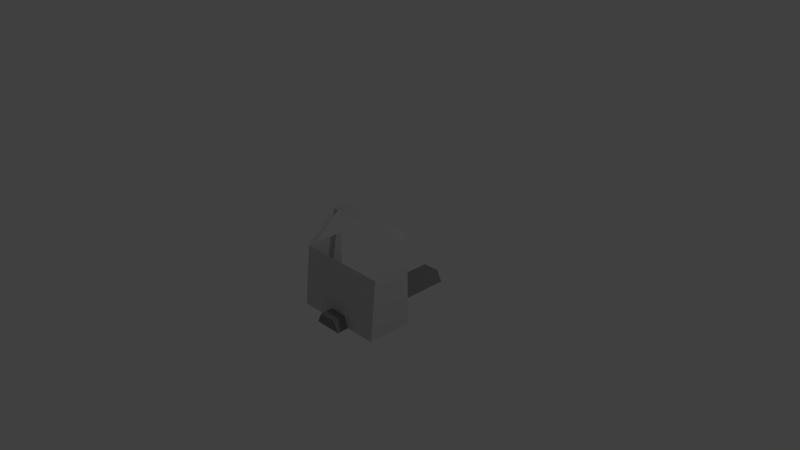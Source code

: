 # Source: cockpit.blend  (saved by Blender 2.69.0; exported with 4.5.12 LTS)
import bpy
from mathutils import Matrix  # noqa: F401  (used for matrix-valued properties, if any)

bpy.ops.wm.read_factory_settings(use_empty=True)
scene = bpy.context.scene
scene.name = 'Scene'

# ---- collections
col_collection_1 = bpy.data.collections.new('Collection 1'); scene.collection.children.link(col_collection_1)

# ---- materials (node trees are filled in below, after node groups)
mat_grey = bpy.data.materials.new('grey')
mat_grey.alpha_threshold = 0.0
mat_grey.use_transparent_shadow = False
mat_grey.diffuse_color = (0.2733, 0.2733, 0.2733, 1.0)
mat_grey.specular_color = (0.0, 0.0, 0.0)
mat_grey.roughness = 0.5
mat_grey.specular_intensity = 1.0
mat_grey.line_color = (0.0, 0.0, 0.0, 1.0)
mat_black = bpy.data.materials.new('black')
mat_black.alpha_threshold = 0.0
mat_black.use_transparent_shadow = False
mat_black.diffuse_color = (0.002609, 0.002609, 0.002609, 1.0)
mat_black.specular_color = (0.0, 0.0, 0.0)
mat_black.roughness = 0.5
mat_black.specular_intensity = 1.0
mat_black.line_color = (0.0, 0.0, 0.0, 1.0)
mat_white = bpy.data.materials.new('white')
mat_white.alpha_threshold = 0.0
mat_white.use_transparent_shadow = False
mat_white.diffuse_color = (0.64, 0.64, 0.64, 1.0)
mat_white.specular_color = (0.0, 0.0, 0.0)
mat_white.roughness = 0.5
mat_white.specular_intensity = 1.0
mat_white.line_color = (0.0, 0.0, 0.0, 1.0)
mat_fire = bpy.data.materials.new('fire')
mat_fire.alpha_threshold = 0.0
mat_fire.use_transparent_shadow = False
mat_fire.diffuse_color = (320.0, 0.512, 0.0, 1.0)
mat_fire.specular_color = (0.0, 0.0, 0.0)
mat_fire.roughness = 0.5
mat_fire.specular_intensity = 1.0
mat_fire.line_color = (0.0, 0.0, 0.0, 1.0)
mat_orange = bpy.data.materials.new('orange')
mat_orange.alpha_threshold = 0.0
mat_orange.use_transparent_shadow = False
mat_orange.diffuse_color = (0.3226, 0.1331, 0.0, 1.0)
mat_orange.specular_color = (0.0, 0.0, 0.0)
mat_orange.roughness = 0.5
mat_orange.specular_intensity = 1.0
mat_orange.line_color = (0.0, 0.0, 0.0, 1.0)

# ---- material node trees

# ---- world
world_world = bpy.data.worlds.new('World'); scene.world = world_world
world_world.color = (0.05088, 0.05088, 0.05088)
world_world.use_sun_shadow = False
world_world.sun_shadow_jitter_overblur = 0.0
world_world.cycles.sampling_method = 'MANUAL'
world_world.cycles.sample_map_resolution = 256

# ---- cameras
cam_camera = bpy.data.cameras.new('Camera')
cam_camera.clip_end = 100.0
cam_camera.lens = 35.0
cam_camera.sensor_width = 32.0
cam_camera.sensor_height = 18.0
cam_camera.ortho_scale = 7.314
cam_camera.dof.focus_distance = 0.0
cam_camera.dof.aperture_fstop = 128.0

# ---- lights
light_lamp = bpy.data.lights.new('Lamp', 'POINT')
light_lamp.transmission_factor = 0.0
light_lamp.cutoff_distance = 30.0
light_lamp.energy = 100.0
light_lamp.shadow_buffer_clip_start = 1.001
light_lamp.shadow_soft_size = 0.1
light_lamp.shadow_maximum_resolution = 0.006
light_lamp.use_absolute_resolution = True
light_lamp.cycles.use_multiple_importance_sampling = False

# ---- meshes
me_cube_002 = bpy.data.meshes.new('Cube.002')
me_cube_002.from_pydata([(-1.0, -1.0, -1.0), (-1.0, 1.0, -1.0), (1.0, 1.0, -1.0), (1.0, -1.0, -1.0), (-0.6129, -1.0, 0.7919), (-0.6129, 1.0, 0.7919), (0.6129, 1.0, 0.7919), (0.6129, -1.0, 0.7919)], [], [(4, 5, 1, 0), (5, 6, 2, 1), (6, 7, 3, 2), (7, 4, 0, 3), (0, 1, 2, 3), (7, 6, 5, 4)])
me_cube_002.materials.append(mat_grey)
me_cube_002.use_remesh_preserve_volume = False
me_cube_002.use_remesh_preserve_attributes = False
me_cube_002.use_mirror_vertex_groups = False
me_cube_002.update()
me_cube_001 = bpy.data.meshes.new('Cube.001')
me_cube_001.from_pydata([(0.6424, -0.7473, 0.6412), (-0.6424, -0.7473, 0.6412), (0.6424, 0.5375, 0.005953), (0.6424, 0.08296, 0.5451), (0.6424, 0.4638, 0.1013), (0.6424, 0.5375, -0.8864), (0.6424, -0.7473, -0.8811), (0.6424, -0.7473, 0.01551), (0.6424, 0.4519, 0.007892), (0.6424, 0.08353, 0.4387), (0.6424, 0.08482, 0.01187), (-0.6424, 0.5375, 0.005953), (-0.6424, 0.08296, 0.5451), (-0.6424, 0.4638, 0.1013), (-0.6424, 0.5375, -0.8864), (-0.6424, -0.7473, -0.8811), (-0.6424, -0.7473, 0.01551), (-0.6424, 0.4519, 0.007892), (-0.6424, 0.08353, 0.4387), (-0.6424, 0.08482, 0.01187)], [(11, 14), (2, 5), (8, 10), (14, 15), (5, 6), (6, 7), (17, 19), (6, 15), (15, 16), (5, 14)], [(1, 12, 3, 0), (3, 9, 8, 2, 4), (7, 0, 3, 9, 10), (18, 12, 13, 11, 17), (13, 4, 2, 11), (19, 12, 1, 16), (1, 0, 7, 16)])
me_cube_001.polygons.foreach_set('material_index', [2, 2, 2, 2, 2, 2, 0])
me_cube_001.materials.append(mat_grey)
me_cube_001.materials.append(mat_black)
me_cube_001.materials.append(mat_white)
me_cube_001.materials.append(mat_fire)
me_cube_001.materials.append(mat_orange)
me_cube_001.use_remesh_preserve_volume = False
me_cube_001.use_remesh_preserve_attributes = False
me_cube_001.use_mirror_vertex_groups = False
me_cube_001.update()

# ---- objects
ob_cube = bpy.data.objects.new('Cube', me_cube_002)
ob_cube_001 = bpy.data.objects.new('Cube.001', me_cube_001)
ob_lamp = bpy.data.objects.new('Lamp', light_lamp)
ob_camera = bpy.data.objects.new('Camera', cam_camera)

# ---- transforms, parenting, visibility, modifiers, constraints
ob_cube.location = (0.0, 0.1232, -0.6669)
ob_cube.scale = (0.1974, 0.927, 0.08281)
ob_cube.lineart.crease_threshold = 0.0
ob_cube_001.location = (0.0, 0.0, 0.0)
ob_cube_001.rotation_euler = (1.571, -0.0, 0.0)
ob_cube_001.lineart.crease_threshold = 0.0
ob_lamp.location = (4.076, 1.005, 5.904)
ob_lamp.rotation_euler = (0.6503, 0.05522, 1.866)
ob_lamp.lock_rotations_4d = False
ob_lamp.empty_display_type = 'ARROWS'
ob_lamp.color = (0.0, 0.0, 0.0, 0.0)
ob_lamp.lineart.crease_threshold = 0.0
ob_camera.location = (7.481, -6.508, 5.344)
ob_camera.rotation_euler = (1.109, 0.01082, 0.8149)
ob_camera.lock_rotations_4d = False
ob_camera.empty_display_type = 'ARROWS'
ob_camera.color = (0.0, 0.0, 0.0, 0.0)
ob_camera.display_type = 'WIRE'
ob_camera.lineart.crease_threshold = 0.0

# ---- collection membership
col_collection_1.objects.link(ob_cube)
col_collection_1.objects.link(ob_cube_001)
col_collection_1.objects.link(ob_lamp)
col_collection_1.objects.link(ob_camera)

# ---- scene / render settings (as saved in the file)
scene.camera = ob_camera
scene.frame_start = 1; scene.frame_end = 250; scene.frame_set(1)
scene.render.engine = 'BLENDER_EEVEE_NEXT'
scene.render.image_settings.color_mode = 'RGB'
scene.render.image_settings.compression = 90
scene.render.resolution_percentage = 50
scene.render.dither_intensity = 0.0
scene.render.bake_margin = 2
scene.render.bake_bias = 0.0
scene.cycles.use_denoising = False
scene.cycles.samples = 10
scene.cycles.sampling_pattern = 'TABULATED_SOBOL'
scene.cycles.light_sampling_threshold = 0.0
scene.cycles.use_adaptive_sampling = False
scene.cycles.use_light_tree = False
scene.cycles.blur_glossy = 0.0
scene.cycles.volume_bounces = 1
scene.cycles.pixel_filter_type = 'GAUSSIAN'
scene.cycles.sample_clamp_indirect = 0.0
scene.view_settings.view_transform = 'Standard'
bpy.context.view_layer.update()
